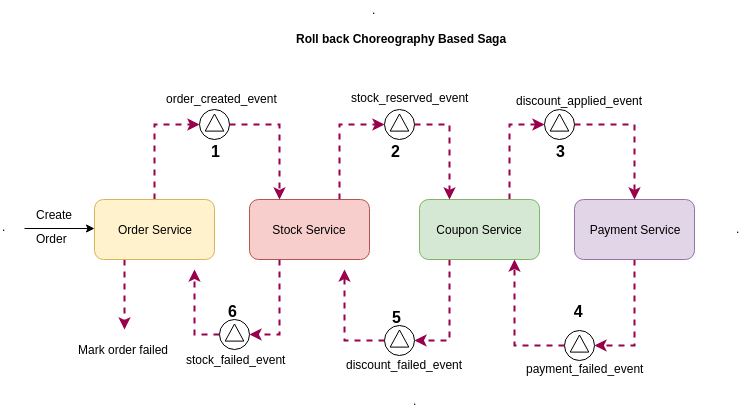

The diagram above was exported from draw.io. Its source (the exported page's mxGraphModel, read from the mxfile embedded in the PNG):
<mxGraphModel dx="1620" dy="450" grid="1" gridSize="10" guides="1" tooltips="1" connect="1" arrows="1" fold="1" page="1" pageScale="1" pageWidth="827" pageHeight="1169" math="0" shadow="0">
  <root>
    <mxCell id="0" />
    <mxCell id="1" parent="0" />
    <mxCell id="-5dte8vrekmTwR0OdwYh-12" style="edgeStyle=orthogonalEdgeStyle;rounded=0;orthogonalLoop=1;jettySize=auto;html=1;exitX=0.5;exitY=0;exitDx=0;exitDy=0;entryX=0;entryY=0.5;entryDx=0;entryDy=0;strokeColor=#99004D;strokeWidth=2;dashed=1;" parent="1" source="-5dte8vrekmTwR0OdwYh-1" target="-5dte8vrekmTwR0OdwYh-9" edge="1">
      <mxGeometry relative="1" as="geometry" />
    </mxCell>
    <mxCell id="7aAwBDtFUuoOLiTneJaj-17" style="edgeStyle=orthogonalEdgeStyle;rounded=0;orthogonalLoop=1;jettySize=auto;html=1;exitX=0.25;exitY=1;exitDx=0;exitDy=0;dashed=1;strokeColor=#99004D;strokeWidth=2;" edge="1" parent="1" source="-5dte8vrekmTwR0OdwYh-1">
      <mxGeometry relative="1" as="geometry">
        <mxPoint x="110" y="410" as="targetPoint" />
      </mxGeometry>
    </mxCell>
    <mxCell id="-5dte8vrekmTwR0OdwYh-1" value="Order Service" style="rounded=1;whiteSpace=wrap;html=1;fillColor=#fff2cc;strokeColor=#d6b656;" parent="1" vertex="1">
      <mxGeometry x="80" y="280" width="120" height="60" as="geometry" />
    </mxCell>
    <mxCell id="-5dte8vrekmTwR0OdwYh-19" style="edgeStyle=orthogonalEdgeStyle;rounded=0;orthogonalLoop=1;jettySize=auto;html=1;exitX=0.75;exitY=0;exitDx=0;exitDy=0;entryX=0;entryY=0.5;entryDx=0;entryDy=0;strokeColor=#99004D;strokeWidth=2;dashed=1;" parent="1" source="-5dte8vrekmTwR0OdwYh-2" target="-5dte8vrekmTwR0OdwYh-8" edge="1">
      <mxGeometry relative="1" as="geometry" />
    </mxCell>
    <mxCell id="7aAwBDtFUuoOLiTneJaj-5" style="edgeStyle=orthogonalEdgeStyle;rounded=0;orthogonalLoop=1;jettySize=auto;html=1;exitX=0.25;exitY=1;exitDx=0;exitDy=0;entryX=1;entryY=0.5;entryDx=0;entryDy=0;dashed=1;strokeColor=#99004D;strokeWidth=2;" edge="1" parent="1" source="-5dte8vrekmTwR0OdwYh-2" target="7aAwBDtFUuoOLiTneJaj-4">
      <mxGeometry relative="1" as="geometry" />
    </mxCell>
    <mxCell id="-5dte8vrekmTwR0OdwYh-2" value="Coupon Service" style="rounded=1;whiteSpace=wrap;html=1;fillColor=#d5e8d4;strokeColor=#82b366;" parent="1" vertex="1">
      <mxGeometry x="405" y="280" width="120" height="60" as="geometry" />
    </mxCell>
    <mxCell id="-5dte8vrekmTwR0OdwYh-16" style="edgeStyle=orthogonalEdgeStyle;rounded=0;orthogonalLoop=1;jettySize=auto;html=1;exitX=0.75;exitY=0;exitDx=0;exitDy=0;entryX=0;entryY=0.5;entryDx=0;entryDy=0;strokeColor=#99004D;strokeWidth=2;dashed=1;" parent="1" source="-5dte8vrekmTwR0OdwYh-3" target="-5dte8vrekmTwR0OdwYh-10" edge="1">
      <mxGeometry relative="1" as="geometry" />
    </mxCell>
    <mxCell id="7aAwBDtFUuoOLiTneJaj-11" style="edgeStyle=orthogonalEdgeStyle;rounded=0;orthogonalLoop=1;jettySize=auto;html=1;exitX=0.25;exitY=1;exitDx=0;exitDy=0;entryX=1;entryY=0.5;entryDx=0;entryDy=0;dashed=1;strokeColor=#99004D;strokeWidth=2;" edge="1" parent="1" source="-5dte8vrekmTwR0OdwYh-3" target="7aAwBDtFUuoOLiTneJaj-9">
      <mxGeometry relative="1" as="geometry" />
    </mxCell>
    <mxCell id="-5dte8vrekmTwR0OdwYh-3" value="Stock Service" style="rounded=1;whiteSpace=wrap;html=1;fillColor=#f8cecc;strokeColor=#b85450;" parent="1" vertex="1">
      <mxGeometry x="235" y="280" width="120" height="60" as="geometry" />
    </mxCell>
    <mxCell id="-5dte8vrekmTwR0OdwYh-24" style="edgeStyle=orthogonalEdgeStyle;rounded=0;orthogonalLoop=1;jettySize=auto;html=1;exitX=0.5;exitY=1;exitDx=0;exitDy=0;entryX=1;entryY=0.5;entryDx=0;entryDy=0;strokeColor=#99004D;strokeWidth=2;dashed=1;" parent="1" source="-5dte8vrekmTwR0OdwYh-4" target="-5dte8vrekmTwR0OdwYh-7" edge="1">
      <mxGeometry relative="1" as="geometry" />
    </mxCell>
    <mxCell id="-5dte8vrekmTwR0OdwYh-4" value="Payment Service" style="rounded=1;whiteSpace=wrap;html=1;fillColor=#e1d5e7;strokeColor=#9673a6;" parent="1" vertex="1">
      <mxGeometry x="560" y="280" width="120" height="60" as="geometry" />
    </mxCell>
    <mxCell id="7aAwBDtFUuoOLiTneJaj-1" style="edgeStyle=orthogonalEdgeStyle;rounded=0;orthogonalLoop=1;jettySize=auto;html=1;exitX=0;exitY=0.5;exitDx=0;exitDy=0;entryX=0.792;entryY=1;entryDx=0;entryDy=0;entryPerimeter=0;strokeWidth=2;strokeColor=#99004D;dashed=1;" edge="1" parent="1" source="-5dte8vrekmTwR0OdwYh-7" target="-5dte8vrekmTwR0OdwYh-2">
      <mxGeometry relative="1" as="geometry">
        <mxPoint x="500" y="350" as="targetPoint" />
      </mxGeometry>
    </mxCell>
    <mxCell id="-5dte8vrekmTwR0OdwYh-7" value="" style="shape=mxgraph.bpmn.shape;html=1;verticalLabelPosition=bottom;labelBackgroundColor=#ffffff;verticalAlign=top;align=center;perimeter=ellipsePerimeter;outlineConnect=0;outline=standard;symbol=signal;" parent="1" vertex="1">
      <mxGeometry x="550" y="411" width="30" height="30" as="geometry" />
    </mxCell>
    <mxCell id="-5dte8vrekmTwR0OdwYh-20" style="edgeStyle=orthogonalEdgeStyle;rounded=0;orthogonalLoop=1;jettySize=auto;html=1;exitX=1;exitY=0.5;exitDx=0;exitDy=0;entryX=0.5;entryY=0;entryDx=0;entryDy=0;strokeColor=#99004D;strokeWidth=2;dashed=1;" parent="1" source="-5dte8vrekmTwR0OdwYh-8" target="-5dte8vrekmTwR0OdwYh-4" edge="1">
      <mxGeometry relative="1" as="geometry" />
    </mxCell>
    <mxCell id="-5dte8vrekmTwR0OdwYh-8" value="" style="shape=mxgraph.bpmn.shape;html=1;verticalLabelPosition=bottom;labelBackgroundColor=#ffffff;verticalAlign=top;align=center;perimeter=ellipsePerimeter;outlineConnect=0;outline=standard;symbol=signal;" parent="1" vertex="1">
      <mxGeometry x="530" y="190" width="30" height="30" as="geometry" />
    </mxCell>
    <mxCell id="-5dte8vrekmTwR0OdwYh-17" style="edgeStyle=orthogonalEdgeStyle;rounded=0;orthogonalLoop=1;jettySize=auto;html=1;exitX=1;exitY=0.5;exitDx=0;exitDy=0;entryX=0.25;entryY=0;entryDx=0;entryDy=0;strokeColor=#99004D;strokeWidth=2;dashed=1;" parent="1" source="-5dte8vrekmTwR0OdwYh-10" target="-5dte8vrekmTwR0OdwYh-2" edge="1">
      <mxGeometry relative="1" as="geometry" />
    </mxCell>
    <mxCell id="-5dte8vrekmTwR0OdwYh-10" value="" style="shape=mxgraph.bpmn.shape;html=1;verticalLabelPosition=bottom;labelBackgroundColor=#ffffff;verticalAlign=top;align=center;perimeter=ellipsePerimeter;outlineConnect=0;outline=standard;symbol=signal;" parent="1" vertex="1">
      <mxGeometry x="370" y="190" width="30" height="30" as="geometry" />
    </mxCell>
    <mxCell id="-5dte8vrekmTwR0OdwYh-13" style="edgeStyle=orthogonalEdgeStyle;rounded=0;orthogonalLoop=1;jettySize=auto;html=1;exitX=1;exitY=0.5;exitDx=0;exitDy=0;entryX=0.25;entryY=0;entryDx=0;entryDy=0;strokeWidth=2;strokeColor=#99004D;dashed=1;" parent="1" source="-5dte8vrekmTwR0OdwYh-9" target="-5dte8vrekmTwR0OdwYh-3" edge="1">
      <mxGeometry relative="1" as="geometry" />
    </mxCell>
    <mxCell id="-5dte8vrekmTwR0OdwYh-9" value="" style="shape=mxgraph.bpmn.shape;html=1;verticalLabelPosition=bottom;labelBackgroundColor=#ffffff;verticalAlign=top;align=center;perimeter=ellipsePerimeter;outlineConnect=0;outline=standard;symbol=signal;" parent="1" vertex="1">
      <mxGeometry x="185" y="190" width="30" height="30" as="geometry" />
    </mxCell>
    <mxCell id="-5dte8vrekmTwR0OdwYh-14" value="order_created_event" style="text;html=1;resizable=0;points=[];autosize=1;align=left;verticalAlign=top;spacingTop=-4;" parent="1" vertex="1">
      <mxGeometry x="150" y="170" width="130" height="20" as="geometry" />
    </mxCell>
    <mxCell id="-5dte8vrekmTwR0OdwYh-15" value="stock_reserved_event" style="text;html=1;resizable=0;points=[];autosize=1;align=left;verticalAlign=top;spacingTop=-4;" parent="1" vertex="1">
      <mxGeometry x="335" y="169" width="130" height="20" as="geometry" />
    </mxCell>
    <mxCell id="-5dte8vrekmTwR0OdwYh-18" value="discount_applied_event" style="text;html=1;resizable=0;points=[];autosize=1;align=left;verticalAlign=top;spacingTop=-4;" parent="1" vertex="1">
      <mxGeometry x="500" y="172" width="140" height="20" as="geometry" />
    </mxCell>
    <mxCell id="-5dte8vrekmTwR0OdwYh-25" value="payment_failed_event" style="text;html=1;resizable=0;points=[];autosize=1;align=left;verticalAlign=top;spacingTop=-4;" parent="1" vertex="1">
      <mxGeometry x="510" y="440" width="130" height="20" as="geometry" />
    </mxCell>
    <mxCell id="-5dte8vrekmTwR0OdwYh-27" value="&lt;b&gt;&lt;font style=&quot;font-size: 16px&quot;&gt;1&lt;/font&gt;&lt;/b&gt;" style="text;html=1;resizable=0;points=[];autosize=1;align=left;verticalAlign=top;spacingTop=-4;" parent="1" vertex="1">
      <mxGeometry x="195" y="220" width="20" height="20" as="geometry" />
    </mxCell>
    <mxCell id="-5dte8vrekmTwR0OdwYh-28" value="&lt;b&gt;&lt;font style=&quot;font-size: 16px&quot;&gt;2&lt;/font&gt;&lt;/b&gt;" style="text;html=1;resizable=0;points=[];autosize=1;align=left;verticalAlign=top;spacingTop=-4;" parent="1" vertex="1">
      <mxGeometry x="375" y="220" width="20" height="20" as="geometry" />
    </mxCell>
    <mxCell id="-5dte8vrekmTwR0OdwYh-31" value="&lt;b&gt;&lt;font style=&quot;font-size: 16px&quot;&gt;3&lt;/font&gt;&lt;/b&gt;" style="text;html=1;resizable=0;points=[];autosize=1;align=left;verticalAlign=top;spacingTop=-4;" parent="1" vertex="1">
      <mxGeometry x="540" y="220" width="20" height="20" as="geometry" />
    </mxCell>
    <mxCell id="-5dte8vrekmTwR0OdwYh-32" value="&lt;b&gt;&lt;font style=&quot;font-size: 16px&quot;&gt;&amp;nbsp; &amp;nbsp; 4&lt;/font&gt;&lt;/b&gt;" style="text;html=1;resizable=0;points=[];autosize=1;align=left;verticalAlign=top;spacingTop=-4;" parent="1" vertex="1">
      <mxGeometry x="540" y="380" width="40" height="20" as="geometry" />
    </mxCell>
    <mxCell id="-5dte8vrekmTwR0OdwYh-33" value="&lt;b&gt;Roll back Choreography Based Saga&lt;/b&gt;" style="text;html=1;resizable=0;points=[];autosize=1;align=left;verticalAlign=top;spacingTop=-4;" parent="1" vertex="1">
      <mxGeometry x="280" y="110" width="230" height="20" as="geometry" />
    </mxCell>
    <mxCell id="-5dte8vrekmTwR0OdwYh-34" value="" style="endArrow=classic;html=1;strokeColor=#000000;strokeWidth=1;" parent="1" edge="1">
      <mxGeometry width="50" height="50" relative="1" as="geometry">
        <mxPoint x="10" y="309" as="sourcePoint" />
        <mxPoint x="80" y="309" as="targetPoint" />
      </mxGeometry>
    </mxCell>
    <mxCell id="-5dte8vrekmTwR0OdwYh-35" value="Create" style="text;html=1;resizable=0;points=[];autosize=1;align=left;verticalAlign=top;spacingTop=-4;" parent="1" vertex="1">
      <mxGeometry x="20" y="286" width="50" height="20" as="geometry" />
    </mxCell>
    <mxCell id="-5dte8vrekmTwR0OdwYh-36" value="Order" style="text;html=1;resizable=0;points=[];autosize=1;align=left;verticalAlign=top;spacingTop=-4;" parent="1" vertex="1">
      <mxGeometry x="20" y="310" width="50" height="20" as="geometry" />
    </mxCell>
    <mxCell id="-5dte8vrekmTwR0OdwYh-37" value="." style="text;html=1;resizable=0;points=[];autosize=1;align=left;verticalAlign=top;spacingTop=-4;" parent="1" vertex="1">
      <mxGeometry x="720" y="300" width="20" height="20" as="geometry" />
    </mxCell>
    <mxCell id="-5dte8vrekmTwR0OdwYh-38" value="." style="text;html=1;resizable=0;points=[];autosize=1;align=left;verticalAlign=top;spacingTop=-4;" parent="1" vertex="1">
      <mxGeometry x="397" y="472" width="20" height="20" as="geometry" />
    </mxCell>
    <mxCell id="-5dte8vrekmTwR0OdwYh-39" value="." style="text;html=1;resizable=0;points=[];autosize=1;align=left;verticalAlign=top;spacingTop=-4;" parent="1" vertex="1">
      <mxGeometry x="356" y="81" width="20" height="20" as="geometry" />
    </mxCell>
    <mxCell id="-5dte8vrekmTwR0OdwYh-41" value="." style="text;html=1;resizable=0;points=[];autosize=1;align=left;verticalAlign=top;spacingTop=-4;" parent="1" vertex="1">
      <mxGeometry x="-14" y="298" width="20" height="20" as="geometry" />
    </mxCell>
    <mxCell id="7aAwBDtFUuoOLiTneJaj-6" style="edgeStyle=orthogonalEdgeStyle;rounded=0;orthogonalLoop=1;jettySize=auto;html=1;exitX=0;exitY=0.5;exitDx=0;exitDy=0;dashed=1;strokeColor=#99004D;strokeWidth=2;" edge="1" parent="1" source="7aAwBDtFUuoOLiTneJaj-4">
      <mxGeometry relative="1" as="geometry">
        <mxPoint x="330" y="350" as="targetPoint" />
      </mxGeometry>
    </mxCell>
    <mxCell id="7aAwBDtFUuoOLiTneJaj-4" value="" style="shape=mxgraph.bpmn.shape;html=1;verticalLabelPosition=bottom;labelBackgroundColor=#ffffff;verticalAlign=top;align=center;perimeter=ellipsePerimeter;outlineConnect=0;outline=standard;symbol=signal;" vertex="1" parent="1">
      <mxGeometry x="370" y="406" width="30" height="30" as="geometry" />
    </mxCell>
    <mxCell id="7aAwBDtFUuoOLiTneJaj-7" value="discount_failed_event" style="text;html=1;resizable=0;points=[];autosize=1;align=left;verticalAlign=top;spacingTop=-4;" vertex="1" parent="1">
      <mxGeometry x="330" y="436" width="130" height="20" as="geometry" />
    </mxCell>
    <mxCell id="7aAwBDtFUuoOLiTneJaj-8" value="&lt;font style=&quot;font-size: 16px&quot;&gt;&lt;b&gt;5&lt;/b&gt;&lt;/font&gt;" style="text;html=1;resizable=0;points=[];autosize=1;align=left;verticalAlign=top;spacingTop=-4;" vertex="1" parent="1">
      <mxGeometry x="376" y="386" width="20" height="20" as="geometry" />
    </mxCell>
    <mxCell id="7aAwBDtFUuoOLiTneJaj-12" style="edgeStyle=orthogonalEdgeStyle;rounded=0;orthogonalLoop=1;jettySize=auto;html=1;exitX=0;exitY=0.5;exitDx=0;exitDy=0;dashed=1;strokeColor=#99004D;strokeWidth=2;" edge="1" parent="1" source="7aAwBDtFUuoOLiTneJaj-9">
      <mxGeometry relative="1" as="geometry">
        <mxPoint x="180" y="350" as="targetPoint" />
      </mxGeometry>
    </mxCell>
    <mxCell id="7aAwBDtFUuoOLiTneJaj-9" value="" style="shape=mxgraph.bpmn.shape;html=1;verticalLabelPosition=bottom;labelBackgroundColor=#ffffff;verticalAlign=top;align=center;perimeter=ellipsePerimeter;outlineConnect=0;outline=standard;symbol=signal;" vertex="1" parent="1">
      <mxGeometry x="205" y="400" width="30" height="30" as="geometry" />
    </mxCell>
    <mxCell id="7aAwBDtFUuoOLiTneJaj-10" value="stock_failed_event" style="text;html=1;resizable=0;points=[];autosize=1;align=left;verticalAlign=top;spacingTop=-4;" vertex="1" parent="1">
      <mxGeometry x="170" y="431" width="110" height="20" as="geometry" />
    </mxCell>
    <mxCell id="7aAwBDtFUuoOLiTneJaj-16" value="&lt;b&gt;&lt;font style=&quot;font-size: 16px&quot;&gt;6&lt;/font&gt;&lt;/b&gt;" style="text;html=1;resizable=0;points=[];autosize=1;align=left;verticalAlign=top;spacingTop=-4;" vertex="1" parent="1">
      <mxGeometry x="212" y="380" width="20" height="20" as="geometry" />
    </mxCell>
    <mxCell id="7aAwBDtFUuoOLiTneJaj-18" value="Mark order failed" style="text;html=1;resizable=0;points=[];autosize=1;align=left;verticalAlign=top;spacingTop=-4;" vertex="1" parent="1">
      <mxGeometry x="62" y="421" width="110" height="20" as="geometry" />
    </mxCell>
  </root>
</mxGraphModel>